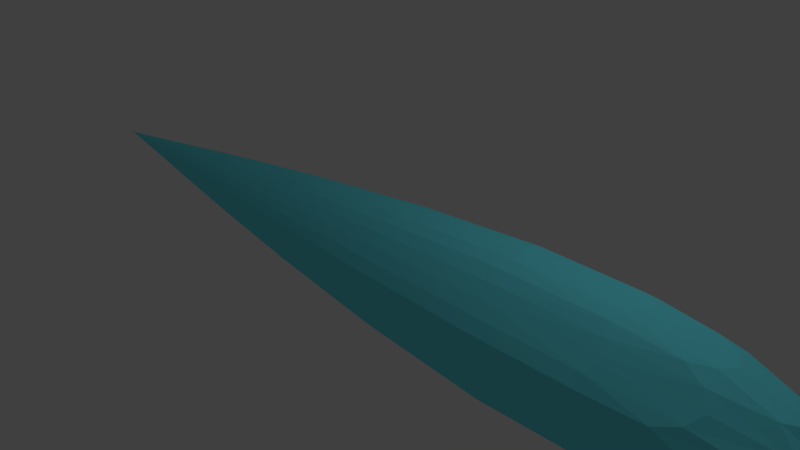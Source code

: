 # Source: laser.blend  (saved by Blender 2.71.0; exported with 4.5.12 LTS)
import bpy
from mathutils import Matrix  # noqa: F401  (used for matrix-valued properties, if any)

bpy.ops.wm.read_factory_settings(use_empty=True)
scene = bpy.context.scene
scene.name = 'Scene'

# ---- collections
col_collection_1 = bpy.data.collections.new('Collection 1'); scene.collection.children.link(col_collection_1)

# ---- materials (node trees are filled in below, after node groups)
mat_material = bpy.data.materials.new('Material')
mat_material.alpha_threshold = 0.0
mat_material.use_transparent_shadow = False
mat_material.diffuse_color = (0.155, 0.8744, 1.0, 1.0)
mat_material.roughness = 0.5
mat_material.line_color = (0.0, 0.0, 0.0, 1.0)

# ---- material node trees

# ---- world
world_world = bpy.data.worlds.new('World'); scene.world = world_world
world_world.color = (0.05088, 0.05088, 0.05088)
world_world.use_sun_shadow = False
world_world.sun_shadow_jitter_overblur = 0.0
world_world.cycles.sampling_method = 'MANUAL'
world_world.cycles.sample_map_resolution = 256

# ---- cameras
cam_camera = bpy.data.cameras.new('Camera')
cam_camera.clip_end = 100.0
cam_camera.lens = 35.0
cam_camera.sensor_width = 32.0
cam_camera.sensor_height = 18.0
cam_camera.ortho_scale = 7.314
cam_camera.dof.focus_distance = 0.0
cam_camera.dof.aperture_fstop = 128.0

# ---- lights
light_lamp = bpy.data.lights.new('Lamp', 'POINT')
light_lamp.transmission_factor = 0.0
light_lamp.cutoff_distance = 30.0
light_lamp.energy = 100.0
light_lamp.shadow_buffer_clip_start = 1.001
light_lamp.shadow_soft_size = 0.1
light_lamp.shadow_maximum_resolution = 0.006
light_lamp.use_absolute_resolution = True
light_lamp.cycles.use_multiple_importance_sampling = False

# ---- meshes
me_cube = bpy.data.meshes.new('Cube')
me_cube.from_pydata([(7.597, -6.874e-07, 0.0), (-6.354, 2.954e-07, 0.0), (-6.354, 4.205e-07, 0.0), (-6.354, 4.205e-07, 0.0), (-6.354, 4.205e-07, 0.0), (3.511, 0.9921, -0.9921), (3.511, -0.9921, -0.9921), (-6.354, 4.066e-07, 0.0), (-6.354, 4.205e-07, 0.0), (-6.354, 4.205e-07, 0.0), (3.511, 0.9921, 0.9921), (3.511, -0.9921, 0.9921), (-6.354, 4.066e-07, 0.0), (3.511, 6.763e-08, -1.526), (3.511, -3.873e-07, 1.526), (3.511, -1.526, 0.0), (-6.354, 4.066e-07, 0.0), (3.511, 1.526, 0.0)], [], [(13, 6, 1, 7), (14, 12, 3, 11), (15, 11, 3, 8), (16, 12, 4, 9), (17, 5, 2, 9), (5, 13, 7, 2), (10, 4, 12, 14), (6, 15, 8, 1), (7, 16, 9, 2), (1, 8, 16, 7), (8, 3, 12, 16), (10, 17, 9, 4), (0, 13, 5), (0, 6, 13), (0, 14, 11), (0, 10, 14), (0, 15, 6), (0, 11, 15), (0, 17, 10), (0, 5, 17)])
me_cube.materials.append(mat_material)
me_cube.use_remesh_preserve_volume = False
me_cube.use_remesh_preserve_attributes = False
me_cube.use_mirror_vertex_groups = False
me_cube.update()

# ---- objects
ob_cube = bpy.data.objects.new('Cube', me_cube)
ob_lamp = bpy.data.objects.new('Lamp', light_lamp)
ob_camera = bpy.data.objects.new('Camera', cam_camera)

# ---- transforms, parenting, visibility, modifiers, constraints
ob_cube.location = (0.0, 0.0, 0.0)
ob_cube.lock_rotations_4d = False
ob_cube.empty_display_type = 'ARROWS'
ob_cube.lineart.crease_threshold = 0.0
_m = ob_cube.modifiers.new('Subsurf', 'SUBSURF')
_m.uv_smooth = 'PRESERVE_CORNERS'
_m.quality = 2
_m.levels = 0
_m.show_only_control_edges = False
ob_lamp.location = (4.076, 1.005, 5.904)
ob_lamp.rotation_euler = (0.6503, 0.05522, 1.866)
ob_lamp.lock_rotations_4d = False
ob_lamp.empty_display_type = 'ARROWS'
ob_lamp.color = (0.0, 0.0, 0.0, 0.0)
ob_lamp.lineart.crease_threshold = 0.0
ob_camera.location = (7.481, -6.508, 5.344)
ob_camera.rotation_euler = (1.109, 0.01082, 0.8149)
ob_camera.lock_rotations_4d = False
ob_camera.empty_display_type = 'ARROWS'
ob_camera.color = (0.0, 0.0, 0.0, 0.0)
ob_camera.display_type = 'WIRE'
ob_camera.lineart.crease_threshold = 0.0

# ---- collection membership
col_collection_1.objects.link(ob_cube)
col_collection_1.objects.link(ob_lamp)
col_collection_1.objects.link(ob_camera)

# ---- scene / render settings (as saved in the file)
scene.camera = ob_camera
scene.frame_start = 1; scene.frame_end = 250; scene.frame_set(1)
scene.render.engine = 'BLENDER_EEVEE_NEXT'
scene.render.resolution_percentage = 50
scene.render.dither_intensity = 0.0
scene.cycles.use_denoising = False
scene.cycles.samples = 10
scene.cycles.sampling_pattern = 'TABULATED_SOBOL'
scene.cycles.light_sampling_threshold = 0.0
scene.cycles.use_adaptive_sampling = False
scene.cycles.use_light_tree = False
scene.cycles.blur_glossy = 0.0
scene.cycles.volume_bounces = 1
scene.cycles.pixel_filter_type = 'GAUSSIAN'
scene.cycles.sample_clamp_indirect = 0.0
scene.view_settings.view_transform = 'Standard'
bpy.context.view_layer.update()
